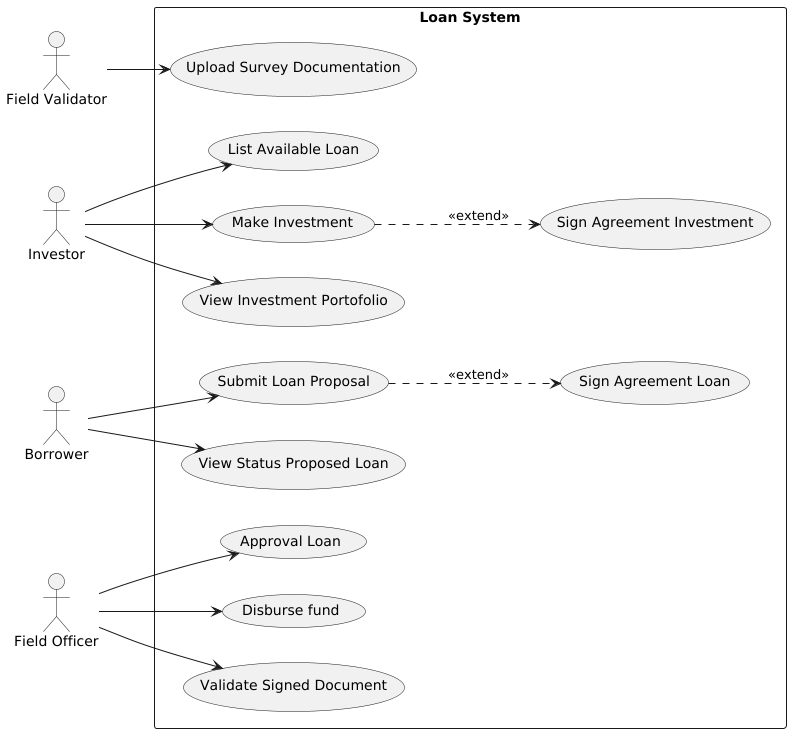

The diagram above was rendered by PlantUML. Its source (embedded in the PNG):
@startuml velocity_team
left to right direction
actor "Field Validator" as staff
actor "Investor" as investor
actor "Borrower" as borrower
actor "Field Officer" as fieldOfficer


rectangle system as "Loan System" {
  usecase "Submit Loan Proposal" as proposeLoan
  usecase "View Status Proposed Loan" as statusLoan
  usecase "Approval Loan" as approvalLoan
  usecase "Disburse fund" as disbursement
  usecase "Sign Agreement Loan" as signLoan
  usecase "List Available Loan" as loan
  usecase "Make Investment" as loanInvest
  usecase "Upload Survey Documentation" as inputDocVis
  usecase "Validate Signed Document" as validateSignDoc
  usecase "Sign Agreement Investment" as SignInvestment
  usecase "View Investment Portofolio" as viewPorto
}

borrower --> proposeLoan
proposeLoan ..> signLoan: <<extend>>
borrower --> statusLoan
staff --> inputDocVis
fieldOfficer --> disbursement
fieldOfficer --> validateSignDoc
fieldOfficer --> approvalLoan

investor --> loan
investor --> viewPorto
investor --> loanInvest
loanInvest ..> SignInvestment : <<extend>>



@enduml